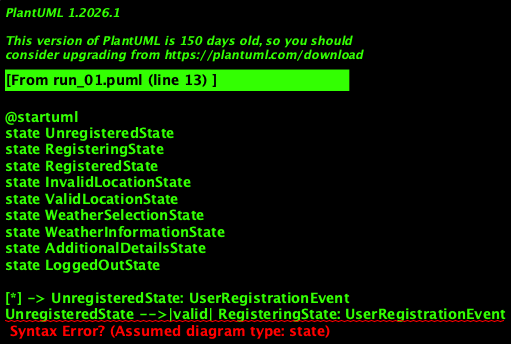

The diagram above was rendered by PlantUML. Its source (embedded in the PNG):
@startuml
state UnregisteredState
state RegisteringState
state RegisteredState
state InvalidLocationState
state ValidLocationState
state WeatherSelectionState
state WeatherInformationState
state AdditionalDetailsState
state LoggedOutState

[*] -> UnregisteredState: UserRegistrationEvent
UnregisteredState -->|valid| RegisteringState: UserRegistrationEvent
RegisteringState -->|success| RegisteredState
RegisteringState -->|failure| UnregisteredState
RegisteredState -->|LogoutEvent| LoggedOutState

ValidLocationState -->|LocationValidationEvent| WeatherSelectionState
InvalidLocationState --> InvalidLocationState
WeatherSelectionState --> WeatherInformationState: WeatherInformationRequestEvent
WeatherInformationState -->+ AdditionalDetailsState
LoggedOutState --> UnregisteredState
@enduml